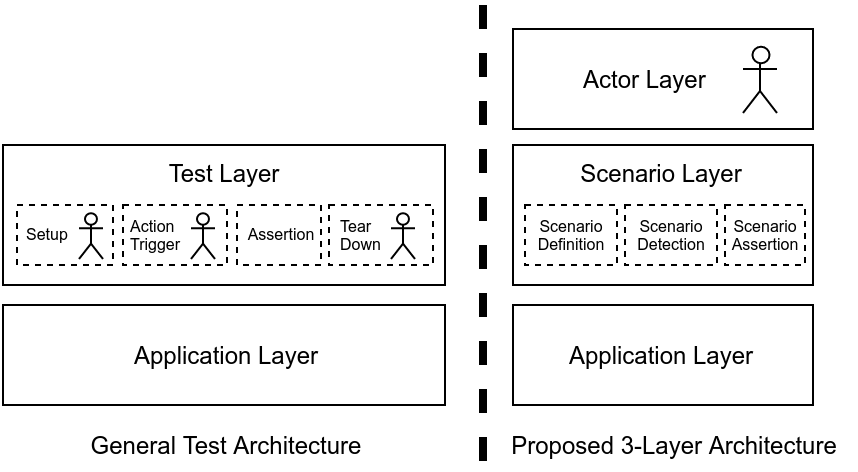

The diagram above was exported from draw.io. Its source (the exported page's mxGraphModel, read from the mxfile embedded in the PNG):
<mxGraphModel dx="607" dy="306" grid="1" gridSize="10" guides="1" tooltips="1" connect="1" arrows="1" fold="1" page="1" pageScale="1" pageWidth="826" pageHeight="1169" background="#ffffff" math="0" shadow="0">
  <root>
    <mxCell id="0" />
    <mxCell id="1" parent="0" />
    <mxCell id="5" value="Actor Layer &amp;nbsp; &amp;nbsp;&amp;nbsp;" style="whiteSpace=wrap;html=1;" parent="1" vertex="1">
      <mxGeometry x="310" y="32" width="150" height="50" as="geometry" />
    </mxCell>
    <mxCell id="7" value="Actor" style="shape=umlActor;verticalLabelPosition=bottom;labelBackgroundColor=#ffffff;verticalAlign=top;html=1;noLabel=1;fontColor=none;" parent="1" vertex="1">
      <mxGeometry x="425" y="41" width="17" height="33" as="geometry" />
    </mxCell>
    <mxCell id="10" value="Scenario Layer" style="whiteSpace=wrap;html=1;verticalAlign=top;" parent="1" vertex="1">
      <mxGeometry x="310" y="90" width="150" height="70" as="geometry" />
    </mxCell>
    <mxCell id="4" value="Application Layer" style="whiteSpace=wrap;html=1;" parent="1" vertex="1">
      <mxGeometry x="310" y="170" width="150" height="50" as="geometry" />
    </mxCell>
    <mxCell id="17" value="Scenario&lt;br&gt;Detection" style="whiteSpace=wrap;html=1;strokeColor=#000000;fontColor=#000000;fillColor=none;fontSize=8;dashed=1;" parent="1" vertex="1">
      <mxGeometry x="366" y="120" width="46" height="30" as="geometry" />
    </mxCell>
    <mxCell id="18" value="Scenario Assertion" style="whiteSpace=wrap;html=1;strokeColor=#000000;fontColor=#000000;fillColor=none;fontSize=8;dashed=1;" parent="1" vertex="1">
      <mxGeometry x="416" y="120" width="40" height="30" as="geometry" />
    </mxCell>
    <mxCell id="19" value="Proposed 3-Layer Architecture" style="text;html=1;strokeColor=none;fillColor=none;align=center;verticalAlign=middle;whiteSpace=wrap;dashed=1;fontSize=12;fontColor=#000000;" parent="1" vertex="1">
      <mxGeometry x="300" y="230" width="180" height="20" as="geometry" />
    </mxCell>
    <mxCell id="22" value="Test Layer" style="whiteSpace=wrap;html=1;verticalAlign=top;" parent="1" vertex="1">
      <mxGeometry x="55" y="90" width="221" height="70" as="geometry" />
    </mxCell>
    <mxCell id="23" value="Application Layer" style="whiteSpace=wrap;html=1;" parent="1" vertex="1">
      <mxGeometry x="55" y="170" width="221" height="50" as="geometry" />
    </mxCell>
    <mxCell id="24" value="Setup" style="whiteSpace=wrap;html=1;strokeColor=#000000;fontColor=#000000;fillColor=none;fontSize=8;dashed=1;align=left;spacingLeft=2;" parent="1" vertex="1">
      <mxGeometry x="62" y="120" width="48" height="30" as="geometry" />
    </mxCell>
    <mxCell id="25" value="&lt;div style=&quot;text-align: left&quot;&gt;&lt;span style=&quot;line-height: 1.2&quot;&gt;Action &amp;nbsp; Trigger&lt;/span&gt;&lt;/div&gt;" style="whiteSpace=wrap;html=1;strokeColor=#000000;fontColor=#000000;fillColor=none;fontSize=8;dashed=1;spacingLeft=3;" parent="1" vertex="1">
      <mxGeometry x="115" y="120" width="52" height="30" as="geometry" />
    </mxCell>
    <mxCell id="26" value="General Test Architecture" style="text;html=1;strokeColor=none;fillColor=none;align=center;verticalAlign=middle;whiteSpace=wrap;dashed=1;fontSize=12;fontColor=#000000;" parent="1" vertex="1">
      <mxGeometry x="77" y="230" width="180" height="20" as="geometry" />
    </mxCell>
    <mxCell id="27" value="Assertion" style="whiteSpace=wrap;html=1;strokeColor=#000000;fontColor=#000000;fillColor=none;fontSize=8;dashed=1;" parent="1" vertex="1">
      <mxGeometry x="172" y="120" width="42" height="30" as="geometry" />
    </mxCell>
    <mxCell id="30" value="Scenario&lt;br&gt;Definition" style="whiteSpace=wrap;html=1;strokeColor=#000000;fontColor=#000000;fillColor=none;fontSize=8;dashed=1;" parent="1" vertex="1">
      <mxGeometry x="316" y="120" width="46" height="30" as="geometry" />
    </mxCell>
    <mxCell id="31" value="Actor" style="shape=umlActor;verticalLabelPosition=bottom;labelBackgroundColor=#ffffff;verticalAlign=top;html=1;noLabel=1;fontColor=none;" parent="1" vertex="1">
      <mxGeometry x="149" y="124" width="12" height="23" as="geometry" />
    </mxCell>
    <mxCell id="32" value="Actor" style="shape=umlActor;verticalLabelPosition=bottom;labelBackgroundColor=#ffffff;verticalAlign=top;html=1;noLabel=1;fontColor=none;" parent="1" vertex="1">
      <mxGeometry x="93" y="124" width="12" height="23" as="geometry" />
    </mxCell>
    <mxCell id="33" value="&lt;div style=&quot;text-align: left&quot;&gt;&lt;span style=&quot;line-height: 1.2&quot;&gt;Tear&lt;br&gt;Down&lt;/span&gt;&lt;/div&gt;" style="whiteSpace=wrap;html=1;strokeColor=#000000;fontColor=#000000;fillColor=none;fontSize=8;dashed=1;spacingLeft=3;align=left;" vertex="1" parent="1">
      <mxGeometry x="218" y="120" width="52" height="30" as="geometry" />
    </mxCell>
    <mxCell id="34" value="Actor" style="shape=umlActor;verticalLabelPosition=bottom;labelBackgroundColor=#ffffff;verticalAlign=top;html=1;noLabel=1;fontColor=none;" vertex="1" parent="1">
      <mxGeometry x="249" y="124" width="12" height="23" as="geometry" />
    </mxCell>
    <mxCell id="35" value="" style="line;direction=south;html=1;perimeter=backbonePerimeter;points=[];outlineConnect=0;dashed=1;strokeColor=#000000;fillColor=none;fontSize=12;fontColor=#000000;align=left;" vertex="1" parent="1">
      <mxGeometry x="290" y="20" width="10" height="230" as="geometry" />
    </mxCell>
  </root>
</mxGraphModel>